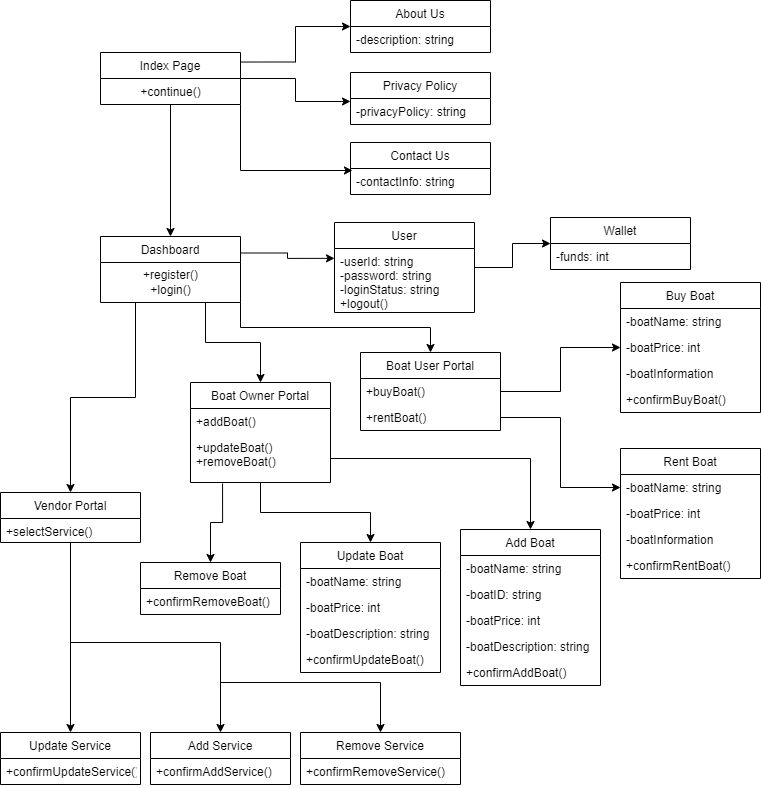

The diagram above was exported from draw.io. Its source (the exported page's mxGraphModel, read from the mxfile embedded in the PNG):
<mxGraphModel dx="2312" dy="1164" grid="1" gridSize="10" guides="1" tooltips="1" connect="1" arrows="1" fold="1" page="1" pageScale="1" pageWidth="827" pageHeight="1169" math="0" shadow="0">
  <root>
    <mxCell id="0" />
    <mxCell id="1" parent="0" />
    <mxCell id="HBHDDOaBb7jVR1tmpYPb-9" value="" style="edgeStyle=orthogonalEdgeStyle;rounded=0;orthogonalLoop=1;jettySize=auto;html=1;exitX=1;exitY=0.183;exitDx=0;exitDy=0;exitPerimeter=0;" edge="1" parent="1" source="HBHDDOaBb7jVR1tmpYPb-1" target="HBHDDOaBb7jVR1tmpYPb-5">
      <mxGeometry relative="1" as="geometry" />
    </mxCell>
    <mxCell id="HBHDDOaBb7jVR1tmpYPb-19" value="" style="edgeStyle=orthogonalEdgeStyle;rounded=0;orthogonalLoop=1;jettySize=auto;html=1;" edge="1" parent="1" source="HBHDDOaBb7jVR1tmpYPb-1" target="HBHDDOaBb7jVR1tmpYPb-15">
      <mxGeometry relative="1" as="geometry" />
    </mxCell>
    <mxCell id="HBHDDOaBb7jVR1tmpYPb-1" value="Index Page" style="swimlane;fontStyle=0;childLayout=stackLayout;horizontal=1;startSize=26;fillColor=none;horizontalStack=0;resizeParent=1;resizeParentMax=0;resizeLast=0;collapsible=1;marginBottom=0;" vertex="1" parent="1">
      <mxGeometry x="110" y="150" width="140" height="52" as="geometry" />
    </mxCell>
    <mxCell id="HBHDDOaBb7jVR1tmpYPb-5" value="About Us" style="swimlane;fontStyle=0;childLayout=stackLayout;horizontal=1;startSize=26;fillColor=none;horizontalStack=0;resizeParent=1;resizeParentMax=0;resizeLast=0;collapsible=1;marginBottom=0;" vertex="1" parent="1">
      <mxGeometry x="360" y="98" width="140" height="52" as="geometry" />
    </mxCell>
    <mxCell id="HBHDDOaBb7jVR1tmpYPb-6" value="-description: string" style="text;strokeColor=none;fillColor=none;align=left;verticalAlign=top;spacingLeft=4;spacingRight=4;overflow=hidden;rotatable=0;points=[[0,0.5],[1,0.5]];portConstraint=eastwest;" vertex="1" parent="HBHDDOaBb7jVR1tmpYPb-5">
      <mxGeometry y="26" width="140" height="26" as="geometry" />
    </mxCell>
    <mxCell id="HBHDDOaBb7jVR1tmpYPb-35" value="" style="edgeStyle=orthogonalEdgeStyle;rounded=0;orthogonalLoop=1;jettySize=auto;html=1;exitX=1;exitY=1;exitDx=0;exitDy=0;" edge="1" parent="1" source="HBHDDOaBb7jVR1tmpYPb-15" target="HBHDDOaBb7jVR1tmpYPb-31">
      <mxGeometry relative="1" as="geometry" />
    </mxCell>
    <mxCell id="HBHDDOaBb7jVR1tmpYPb-37" value="" style="edgeStyle=orthogonalEdgeStyle;rounded=0;orthogonalLoop=1;jettySize=auto;html=1;exitX=0.75;exitY=1;exitDx=0;exitDy=0;entryX=0.5;entryY=0;entryDx=0;entryDy=0;" edge="1" parent="1" source="HBHDDOaBb7jVR1tmpYPb-15" target="HBHDDOaBb7jVR1tmpYPb-51">
      <mxGeometry relative="1" as="geometry">
        <mxPoint x="270" y="460" as="targetPoint" />
      </mxGeometry>
    </mxCell>
    <mxCell id="HBHDDOaBb7jVR1tmpYPb-42" value="" style="edgeStyle=orthogonalEdgeStyle;rounded=0;orthogonalLoop=1;jettySize=auto;html=1;exitX=0.25;exitY=1;exitDx=0;exitDy=0;entryX=0.5;entryY=0;entryDx=0;entryDy=0;" edge="1" parent="1" source="HBHDDOaBb7jVR1tmpYPb-15" target="HBHDDOaBb7jVR1tmpYPb-56">
      <mxGeometry relative="1" as="geometry">
        <mxPoint x="110" y="460" as="targetPoint" />
      </mxGeometry>
    </mxCell>
    <mxCell id="HBHDDOaBb7jVR1tmpYPb-45" style="edgeStyle=orthogonalEdgeStyle;rounded=0;orthogonalLoop=1;jettySize=auto;html=1;exitX=1;exitY=0.25;exitDx=0;exitDy=0;entryX=0;entryY=0.154;entryDx=0;entryDy=0;entryPerimeter=0;" edge="1" parent="1" source="HBHDDOaBb7jVR1tmpYPb-15" target="HBHDDOaBb7jVR1tmpYPb-44">
      <mxGeometry relative="1" as="geometry" />
    </mxCell>
    <mxCell id="HBHDDOaBb7jVR1tmpYPb-15" value="Dashboard" style="swimlane;fontStyle=0;childLayout=stackLayout;horizontal=1;startSize=26;fillColor=none;horizontalStack=0;resizeParent=1;resizeParentMax=0;resizeLast=0;collapsible=1;marginBottom=0;" vertex="1" parent="1">
      <mxGeometry x="110" y="334" width="140" height="66" as="geometry" />
    </mxCell>
    <mxCell id="HBHDDOaBb7jVR1tmpYPb-46" value="+register()&lt;br&gt;+login()" style="text;html=1;align=center;verticalAlign=middle;resizable=0;points=[];autosize=1;strokeColor=none;fillColor=none;" vertex="1" parent="HBHDDOaBb7jVR1tmpYPb-15">
      <mxGeometry y="26" width="140" height="40" as="geometry" />
    </mxCell>
    <mxCell id="HBHDDOaBb7jVR1tmpYPb-20" value="Contact Us" style="swimlane;fontStyle=0;childLayout=stackLayout;horizontal=1;startSize=26;fillColor=none;horizontalStack=0;resizeParent=1;resizeParentMax=0;resizeLast=0;collapsible=1;marginBottom=0;" vertex="1" parent="1">
      <mxGeometry x="360" y="240" width="140" height="52" as="geometry" />
    </mxCell>
    <mxCell id="HBHDDOaBb7jVR1tmpYPb-21" value="-contactInfo: string" style="text;strokeColor=none;fillColor=none;align=left;verticalAlign=top;spacingLeft=4;spacingRight=4;overflow=hidden;rotatable=0;points=[[0,0.5],[1,0.5]];portConstraint=eastwest;" vertex="1" parent="HBHDDOaBb7jVR1tmpYPb-20">
      <mxGeometry y="26" width="140" height="26" as="geometry" />
    </mxCell>
    <mxCell id="HBHDDOaBb7jVR1tmpYPb-23" style="edgeStyle=orthogonalEdgeStyle;rounded=0;orthogonalLoop=1;jettySize=auto;html=1;entryX=0.014;entryY=0.077;entryDx=0;entryDy=0;entryPerimeter=0;exitX=1;exitY=1;exitDx=0;exitDy=0;" edge="1" parent="1" source="HBHDDOaBb7jVR1tmpYPb-1" target="HBHDDOaBb7jVR1tmpYPb-21">
      <mxGeometry relative="1" as="geometry">
        <mxPoint x="240" y="200" as="sourcePoint" />
      </mxGeometry>
    </mxCell>
    <mxCell id="HBHDDOaBb7jVR1tmpYPb-25" value="Privacy Policy" style="swimlane;fontStyle=0;childLayout=stackLayout;horizontal=1;startSize=26;fillColor=none;horizontalStack=0;resizeParent=1;resizeParentMax=0;resizeLast=0;collapsible=1;marginBottom=0;" vertex="1" parent="1">
      <mxGeometry x="360" y="170" width="140" height="52" as="geometry" />
    </mxCell>
    <mxCell id="HBHDDOaBb7jVR1tmpYPb-26" value="-privacyPolicy: string" style="text;strokeColor=none;fillColor=none;align=left;verticalAlign=top;spacingLeft=4;spacingRight=4;overflow=hidden;rotatable=0;points=[[0,0.5],[1,0.5]];portConstraint=eastwest;" vertex="1" parent="HBHDDOaBb7jVR1tmpYPb-25">
      <mxGeometry y="26" width="140" height="26" as="geometry" />
    </mxCell>
    <mxCell id="HBHDDOaBb7jVR1tmpYPb-28" style="edgeStyle=orthogonalEdgeStyle;rounded=0;orthogonalLoop=1;jettySize=auto;html=1;entryX=0;entryY=0.115;entryDx=0;entryDy=0;entryPerimeter=0;exitX=1;exitY=0.5;exitDx=0;exitDy=0;" edge="1" parent="1" source="HBHDDOaBb7jVR1tmpYPb-1" target="HBHDDOaBb7jVR1tmpYPb-26">
      <mxGeometry relative="1" as="geometry">
        <mxPoint x="250" y="215" as="sourcePoint" />
      </mxGeometry>
    </mxCell>
    <mxCell id="HBHDDOaBb7jVR1tmpYPb-100" value="" style="edgeStyle=orthogonalEdgeStyle;rounded=0;orthogonalLoop=1;jettySize=auto;html=1;exitX=1;exitY=0.5;exitDx=0;exitDy=0;" edge="1" parent="1" source="HBHDDOaBb7jVR1tmpYPb-32" target="HBHDDOaBb7jVR1tmpYPb-97">
      <mxGeometry relative="1" as="geometry" />
    </mxCell>
    <mxCell id="HBHDDOaBb7jVR1tmpYPb-31" value="Boat User Portal" style="swimlane;fontStyle=0;childLayout=stackLayout;horizontal=1;startSize=26;fillColor=none;horizontalStack=0;resizeParent=1;resizeParentMax=0;resizeLast=0;collapsible=1;marginBottom=0;" vertex="1" parent="1">
      <mxGeometry x="370" y="450" width="140" height="78" as="geometry">
        <mxRectangle x="370" y="450" width="130" height="30" as="alternateBounds" />
      </mxGeometry>
    </mxCell>
    <mxCell id="HBHDDOaBb7jVR1tmpYPb-32" value="+buyBoat()" style="text;strokeColor=none;fillColor=none;align=left;verticalAlign=top;spacingLeft=4;spacingRight=4;overflow=hidden;rotatable=0;points=[[0,0.5],[1,0.5]];portConstraint=eastwest;" vertex="1" parent="HBHDDOaBb7jVR1tmpYPb-31">
      <mxGeometry y="26" width="140" height="26" as="geometry" />
    </mxCell>
    <mxCell id="HBHDDOaBb7jVR1tmpYPb-33" value="+rentBoat()" style="text;strokeColor=none;fillColor=none;align=left;verticalAlign=top;spacingLeft=4;spacingRight=4;overflow=hidden;rotatable=0;points=[[0,0.5],[1,0.5]];portConstraint=eastwest;" vertex="1" parent="HBHDDOaBb7jVR1tmpYPb-31">
      <mxGeometry y="52" width="140" height="26" as="geometry" />
    </mxCell>
    <mxCell id="HBHDDOaBb7jVR1tmpYPb-91" style="edgeStyle=orthogonalEdgeStyle;rounded=0;orthogonalLoop=1;jettySize=auto;html=1;" edge="1" parent="1" source="HBHDDOaBb7jVR1tmpYPb-43" target="HBHDDOaBb7jVR1tmpYPb-92">
      <mxGeometry relative="1" as="geometry">
        <mxPoint x="570" y="370" as="targetPoint" />
      </mxGeometry>
    </mxCell>
    <mxCell id="HBHDDOaBb7jVR1tmpYPb-43" value="User" style="swimlane;fontStyle=0;childLayout=stackLayout;horizontal=1;startSize=26;fillColor=none;horizontalStack=0;resizeParent=1;resizeParentMax=0;resizeLast=0;collapsible=1;marginBottom=0;" vertex="1" parent="1">
      <mxGeometry x="344" y="320" width="140" height="90" as="geometry" />
    </mxCell>
    <mxCell id="HBHDDOaBb7jVR1tmpYPb-44" value="-userId: string&#10;-password: string&#10;-loginStatus: string&#10;+logout()" style="text;strokeColor=none;fillColor=none;align=left;verticalAlign=top;spacingLeft=4;spacingRight=4;overflow=hidden;rotatable=0;points=[[0,0.5],[1,0.5]];portConstraint=eastwest;" vertex="1" parent="HBHDDOaBb7jVR1tmpYPb-43">
      <mxGeometry y="26" width="140" height="64" as="geometry" />
    </mxCell>
    <mxCell id="HBHDDOaBb7jVR1tmpYPb-67" style="edgeStyle=orthogonalEdgeStyle;rounded=0;orthogonalLoop=1;jettySize=auto;html=1;exitX=1;exitY=0.5;exitDx=0;exitDy=0;" edge="1" parent="1" source="HBHDDOaBb7jVR1tmpYPb-53" target="HBHDDOaBb7jVR1tmpYPb-60">
      <mxGeometry relative="1" as="geometry" />
    </mxCell>
    <mxCell id="HBHDDOaBb7jVR1tmpYPb-75" value="" style="edgeStyle=orthogonalEdgeStyle;rounded=0;orthogonalLoop=1;jettySize=auto;html=1;entryX=0.5;entryY=0;entryDx=0;entryDy=0;" edge="1" parent="1" source="HBHDDOaBb7jVR1tmpYPb-51" target="HBHDDOaBb7jVR1tmpYPb-76">
      <mxGeometry relative="1" as="geometry">
        <mxPoint x="290" y="690" as="targetPoint" />
      </mxGeometry>
    </mxCell>
    <mxCell id="HBHDDOaBb7jVR1tmpYPb-51" value="Boat Owner Portal" style="swimlane;fontStyle=0;childLayout=stackLayout;horizontal=1;startSize=26;fillColor=none;horizontalStack=0;resizeParent=1;resizeParentMax=0;resizeLast=0;collapsible=1;marginBottom=0;" vertex="1" parent="1">
      <mxGeometry x="200" y="480" width="140" height="100" as="geometry" />
    </mxCell>
    <mxCell id="HBHDDOaBb7jVR1tmpYPb-52" value="+addBoat()" style="text;strokeColor=none;fillColor=none;align=left;verticalAlign=top;spacingLeft=4;spacingRight=4;overflow=hidden;rotatable=0;points=[[0,0.5],[1,0.5]];portConstraint=eastwest;" vertex="1" parent="HBHDDOaBb7jVR1tmpYPb-51">
      <mxGeometry y="26" width="140" height="26" as="geometry" />
    </mxCell>
    <mxCell id="HBHDDOaBb7jVR1tmpYPb-53" value="+updateBoat()&#10;+removeBoat()" style="text;strokeColor=none;fillColor=none;align=left;verticalAlign=top;spacingLeft=4;spacingRight=4;overflow=hidden;rotatable=0;points=[[0,0.5],[1,0.5]];portConstraint=eastwest;" vertex="1" parent="HBHDDOaBb7jVR1tmpYPb-51">
      <mxGeometry y="52" width="140" height="48" as="geometry" />
    </mxCell>
    <mxCell id="HBHDDOaBb7jVR1tmpYPb-129" style="edgeStyle=orthogonalEdgeStyle;rounded=0;orthogonalLoop=1;jettySize=auto;html=1;" edge="1" parent="1" source="HBHDDOaBb7jVR1tmpYPb-56" target="HBHDDOaBb7jVR1tmpYPb-121">
      <mxGeometry relative="1" as="geometry" />
    </mxCell>
    <mxCell id="HBHDDOaBb7jVR1tmpYPb-130" style="edgeStyle=orthogonalEdgeStyle;rounded=0;orthogonalLoop=1;jettySize=auto;html=1;entryX=0.5;entryY=0;entryDx=0;entryDy=0;" edge="1" parent="1" source="HBHDDOaBb7jVR1tmpYPb-56" target="HBHDDOaBb7jVR1tmpYPb-118">
      <mxGeometry relative="1" as="geometry">
        <Array as="points">
          <mxPoint x="80" y="740" />
          <mxPoint x="230" y="740" />
        </Array>
      </mxGeometry>
    </mxCell>
    <mxCell id="HBHDDOaBb7jVR1tmpYPb-56" value="Vendor Portal" style="swimlane;fontStyle=0;childLayout=stackLayout;horizontal=1;startSize=26;fillColor=none;horizontalStack=0;resizeParent=1;resizeParentMax=0;resizeLast=0;collapsible=1;marginBottom=0;" vertex="1" parent="1">
      <mxGeometry x="10" y="590" width="140" height="50" as="geometry" />
    </mxCell>
    <mxCell id="HBHDDOaBb7jVR1tmpYPb-57" value="+selectService()" style="text;strokeColor=none;fillColor=none;align=left;verticalAlign=top;spacingLeft=4;spacingRight=4;overflow=hidden;rotatable=0;points=[[0,0.5],[1,0.5]];portConstraint=eastwest;" vertex="1" parent="HBHDDOaBb7jVR1tmpYPb-56">
      <mxGeometry y="26" width="140" height="24" as="geometry" />
    </mxCell>
    <mxCell id="HBHDDOaBb7jVR1tmpYPb-60" value="Add Boat" style="swimlane;fontStyle=0;childLayout=stackLayout;horizontal=1;startSize=26;fillColor=none;horizontalStack=0;resizeParent=1;resizeParentMax=0;resizeLast=0;collapsible=1;marginBottom=0;" vertex="1" parent="1">
      <mxGeometry x="470" y="627" width="140" height="156" as="geometry" />
    </mxCell>
    <mxCell id="HBHDDOaBb7jVR1tmpYPb-61" value="-boatName: string" style="text;strokeColor=none;fillColor=none;align=left;verticalAlign=top;spacingLeft=4;spacingRight=4;overflow=hidden;rotatable=0;points=[[0,0.5],[1,0.5]];portConstraint=eastwest;" vertex="1" parent="HBHDDOaBb7jVR1tmpYPb-60">
      <mxGeometry y="26" width="140" height="26" as="geometry" />
    </mxCell>
    <mxCell id="HBHDDOaBb7jVR1tmpYPb-62" value="-boatID: string" style="text;strokeColor=none;fillColor=none;align=left;verticalAlign=top;spacingLeft=4;spacingRight=4;overflow=hidden;rotatable=0;points=[[0,0.5],[1,0.5]];portConstraint=eastwest;" vertex="1" parent="HBHDDOaBb7jVR1tmpYPb-60">
      <mxGeometry y="52" width="140" height="26" as="geometry" />
    </mxCell>
    <mxCell id="HBHDDOaBb7jVR1tmpYPb-63" value="-boatPrice: int" style="text;strokeColor=none;fillColor=none;align=left;verticalAlign=top;spacingLeft=4;spacingRight=4;overflow=hidden;rotatable=0;points=[[0,0.5],[1,0.5]];portConstraint=eastwest;" vertex="1" parent="HBHDDOaBb7jVR1tmpYPb-60">
      <mxGeometry y="78" width="140" height="26" as="geometry" />
    </mxCell>
    <mxCell id="HBHDDOaBb7jVR1tmpYPb-65" value="-boatDescription: string" style="text;strokeColor=none;fillColor=none;align=left;verticalAlign=top;spacingLeft=4;spacingRight=4;overflow=hidden;rotatable=0;points=[[0,0.5],[1,0.5]];portConstraint=eastwest;" vertex="1" parent="HBHDDOaBb7jVR1tmpYPb-60">
      <mxGeometry y="104" width="140" height="26" as="geometry" />
    </mxCell>
    <mxCell id="HBHDDOaBb7jVR1tmpYPb-109" value="+confirmAddBoat()" style="text;strokeColor=none;fillColor=none;align=left;verticalAlign=top;spacingLeft=4;spacingRight=4;overflow=hidden;rotatable=0;points=[[0,0.5],[1,0.5]];portConstraint=eastwest;" vertex="1" parent="HBHDDOaBb7jVR1tmpYPb-60">
      <mxGeometry y="130" width="140" height="26" as="geometry" />
    </mxCell>
    <mxCell id="HBHDDOaBb7jVR1tmpYPb-76" value="Update Boat" style="swimlane;fontStyle=0;childLayout=stackLayout;horizontal=1;startSize=26;fillColor=none;horizontalStack=0;resizeParent=1;resizeParentMax=0;resizeLast=0;collapsible=1;marginBottom=0;" vertex="1" parent="1">
      <mxGeometry x="310" y="640" width="140" height="130" as="geometry" />
    </mxCell>
    <mxCell id="HBHDDOaBb7jVR1tmpYPb-77" value="-boatName: string" style="text;strokeColor=none;fillColor=none;align=left;verticalAlign=top;spacingLeft=4;spacingRight=4;overflow=hidden;rotatable=0;points=[[0,0.5],[1,0.5]];portConstraint=eastwest;" vertex="1" parent="HBHDDOaBb7jVR1tmpYPb-76">
      <mxGeometry y="26" width="140" height="26" as="geometry" />
    </mxCell>
    <mxCell id="HBHDDOaBb7jVR1tmpYPb-79" value="-boatPrice: int" style="text;strokeColor=none;fillColor=none;align=left;verticalAlign=top;spacingLeft=4;spacingRight=4;overflow=hidden;rotatable=0;points=[[0,0.5],[1,0.5]];portConstraint=eastwest;" vertex="1" parent="HBHDDOaBb7jVR1tmpYPb-76">
      <mxGeometry y="52" width="140" height="26" as="geometry" />
    </mxCell>
    <mxCell id="HBHDDOaBb7jVR1tmpYPb-110" value="-boatDescription: string" style="text;strokeColor=none;fillColor=none;align=left;verticalAlign=top;spacingLeft=4;spacingRight=4;overflow=hidden;rotatable=0;points=[[0,0.5],[1,0.5]];portConstraint=eastwest;" vertex="1" parent="HBHDDOaBb7jVR1tmpYPb-76">
      <mxGeometry y="78" width="140" height="26" as="geometry" />
    </mxCell>
    <mxCell id="HBHDDOaBb7jVR1tmpYPb-80" value="+confirmUpdateBoat()" style="text;strokeColor=none;fillColor=none;align=left;verticalAlign=top;spacingLeft=4;spacingRight=4;overflow=hidden;rotatable=0;points=[[0,0.5],[1,0.5]];portConstraint=eastwest;" vertex="1" parent="HBHDDOaBb7jVR1tmpYPb-76">
      <mxGeometry y="104" width="140" height="26" as="geometry" />
    </mxCell>
    <mxCell id="HBHDDOaBb7jVR1tmpYPb-82" value="Remove Boat" style="swimlane;fontStyle=0;childLayout=stackLayout;horizontal=1;startSize=26;fillColor=none;horizontalStack=0;resizeParent=1;resizeParentMax=0;resizeLast=0;collapsible=1;marginBottom=0;" vertex="1" parent="1">
      <mxGeometry x="150" y="660" width="140" height="52" as="geometry">
        <mxRectangle x="160" y="640" width="110" height="30" as="alternateBounds" />
      </mxGeometry>
    </mxCell>
    <mxCell id="HBHDDOaBb7jVR1tmpYPb-112" value="+confirmRemoveBoat()" style="text;strokeColor=none;fillColor=none;align=left;verticalAlign=top;spacingLeft=4;spacingRight=4;overflow=hidden;rotatable=0;points=[[0,0.5],[1,0.5]];portConstraint=eastwest;" vertex="1" parent="HBHDDOaBb7jVR1tmpYPb-82">
      <mxGeometry y="26" width="140" height="26" as="geometry" />
    </mxCell>
    <mxCell id="HBHDDOaBb7jVR1tmpYPb-87" style="edgeStyle=orthogonalEdgeStyle;rounded=0;orthogonalLoop=1;jettySize=auto;html=1;entryX=0.5;entryY=0;entryDx=0;entryDy=0;exitX=0.229;exitY=1.021;exitDx=0;exitDy=0;exitPerimeter=0;" edge="1" parent="1" source="HBHDDOaBb7jVR1tmpYPb-53" target="HBHDDOaBb7jVR1tmpYPb-82">
      <mxGeometry relative="1" as="geometry" />
    </mxCell>
    <mxCell id="HBHDDOaBb7jVR1tmpYPb-88" value="+continue()" style="text;html=1;align=center;verticalAlign=middle;resizable=0;points=[];autosize=1;strokeColor=none;fillColor=none;" vertex="1" parent="1">
      <mxGeometry x="140" y="175" width="80" height="30" as="geometry" />
    </mxCell>
    <mxCell id="HBHDDOaBb7jVR1tmpYPb-92" value="Wallet" style="swimlane;fontStyle=0;childLayout=stackLayout;horizontal=1;startSize=26;fillColor=none;horizontalStack=0;resizeParent=1;resizeParentMax=0;resizeLast=0;collapsible=1;marginBottom=0;" vertex="1" parent="1">
      <mxGeometry x="560" y="315" width="140" height="52" as="geometry" />
    </mxCell>
    <mxCell id="HBHDDOaBb7jVR1tmpYPb-93" value="-funds: int" style="text;strokeColor=none;fillColor=none;align=left;verticalAlign=top;spacingLeft=4;spacingRight=4;overflow=hidden;rotatable=0;points=[[0,0.5],[1,0.5]];portConstraint=eastwest;" vertex="1" parent="HBHDDOaBb7jVR1tmpYPb-92">
      <mxGeometry y="26" width="140" height="26" as="geometry" />
    </mxCell>
    <mxCell id="HBHDDOaBb7jVR1tmpYPb-97" value="Buy Boat" style="swimlane;fontStyle=0;childLayout=stackLayout;horizontal=1;startSize=26;fillColor=none;horizontalStack=0;resizeParent=1;resizeParentMax=0;resizeLast=0;collapsible=1;marginBottom=0;" vertex="1" parent="1">
      <mxGeometry x="630" y="380" width="140" height="130" as="geometry">
        <mxRectangle x="370" y="450" width="130" height="30" as="alternateBounds" />
      </mxGeometry>
    </mxCell>
    <mxCell id="HBHDDOaBb7jVR1tmpYPb-98" value="-boatName: string" style="text;strokeColor=none;fillColor=none;align=left;verticalAlign=top;spacingLeft=4;spacingRight=4;overflow=hidden;rotatable=0;points=[[0,0.5],[1,0.5]];portConstraint=eastwest;" vertex="1" parent="HBHDDOaBb7jVR1tmpYPb-97">
      <mxGeometry y="26" width="140" height="26" as="geometry" />
    </mxCell>
    <mxCell id="HBHDDOaBb7jVR1tmpYPb-99" value="-boatPrice: int" style="text;strokeColor=none;fillColor=none;align=left;verticalAlign=top;spacingLeft=4;spacingRight=4;overflow=hidden;rotatable=0;points=[[0,0.5],[1,0.5]];portConstraint=eastwest;" vertex="1" parent="HBHDDOaBb7jVR1tmpYPb-97">
      <mxGeometry y="52" width="140" height="26" as="geometry" />
    </mxCell>
    <mxCell id="HBHDDOaBb7jVR1tmpYPb-113" value="-boatInformation" style="text;strokeColor=none;fillColor=none;align=left;verticalAlign=top;spacingLeft=4;spacingRight=4;overflow=hidden;rotatable=0;points=[[0,0.5],[1,0.5]];portConstraint=eastwest;" vertex="1" parent="HBHDDOaBb7jVR1tmpYPb-97">
      <mxGeometry y="78" width="140" height="26" as="geometry" />
    </mxCell>
    <mxCell id="HBHDDOaBb7jVR1tmpYPb-114" value="+confirmBuyBoat()" style="text;strokeColor=none;fillColor=none;align=left;verticalAlign=top;spacingLeft=4;spacingRight=4;overflow=hidden;rotatable=0;points=[[0,0.5],[1,0.5]];portConstraint=eastwest;" vertex="1" parent="HBHDDOaBb7jVR1tmpYPb-97">
      <mxGeometry y="104" width="140" height="26" as="geometry" />
    </mxCell>
    <mxCell id="HBHDDOaBb7jVR1tmpYPb-101" style="edgeStyle=orthogonalEdgeStyle;rounded=0;orthogonalLoop=1;jettySize=auto;html=1;exitX=1;exitY=0.5;exitDx=0;exitDy=0;entryX=0;entryY=0.5;entryDx=0;entryDy=0;" edge="1" parent="1" source="HBHDDOaBb7jVR1tmpYPb-33" target="HBHDDOaBb7jVR1tmpYPb-107">
      <mxGeometry relative="1" as="geometry">
        <mxPoint x="580" y="540" as="targetPoint" />
      </mxGeometry>
    </mxCell>
    <mxCell id="HBHDDOaBb7jVR1tmpYPb-106" value="Rent Boat" style="swimlane;fontStyle=0;childLayout=stackLayout;horizontal=1;startSize=26;fillColor=none;horizontalStack=0;resizeParent=1;resizeParentMax=0;resizeLast=0;collapsible=1;marginBottom=0;" vertex="1" parent="1">
      <mxGeometry x="630" y="546" width="140" height="130" as="geometry">
        <mxRectangle x="370" y="450" width="130" height="30" as="alternateBounds" />
      </mxGeometry>
    </mxCell>
    <mxCell id="HBHDDOaBb7jVR1tmpYPb-107" value="-boatName: string" style="text;strokeColor=none;fillColor=none;align=left;verticalAlign=top;spacingLeft=4;spacingRight=4;overflow=hidden;rotatable=0;points=[[0,0.5],[1,0.5]];portConstraint=eastwest;" vertex="1" parent="HBHDDOaBb7jVR1tmpYPb-106">
      <mxGeometry y="26" width="140" height="26" as="geometry" />
    </mxCell>
    <mxCell id="HBHDDOaBb7jVR1tmpYPb-108" value="-boatPrice: int" style="text;strokeColor=none;fillColor=none;align=left;verticalAlign=top;spacingLeft=4;spacingRight=4;overflow=hidden;rotatable=0;points=[[0,0.5],[1,0.5]];portConstraint=eastwest;" vertex="1" parent="HBHDDOaBb7jVR1tmpYPb-106">
      <mxGeometry y="52" width="140" height="26" as="geometry" />
    </mxCell>
    <mxCell id="HBHDDOaBb7jVR1tmpYPb-116" value="-boatInformation" style="text;strokeColor=none;fillColor=none;align=left;verticalAlign=top;spacingLeft=4;spacingRight=4;overflow=hidden;rotatable=0;points=[[0,0.5],[1,0.5]];portConstraint=eastwest;" vertex="1" parent="HBHDDOaBb7jVR1tmpYPb-106">
      <mxGeometry y="78" width="140" height="26" as="geometry" />
    </mxCell>
    <mxCell id="HBHDDOaBb7jVR1tmpYPb-117" value="+confirmRentBoat()" style="text;strokeColor=none;fillColor=none;align=left;verticalAlign=top;spacingLeft=4;spacingRight=4;overflow=hidden;rotatable=0;points=[[0,0.5],[1,0.5]];portConstraint=eastwest;" vertex="1" parent="HBHDDOaBb7jVR1tmpYPb-106">
      <mxGeometry y="104" width="140" height="26" as="geometry" />
    </mxCell>
    <mxCell id="HBHDDOaBb7jVR1tmpYPb-118" value="Add Service" style="swimlane;fontStyle=0;childLayout=stackLayout;horizontal=1;startSize=26;fillColor=none;horizontalStack=0;resizeParent=1;resizeParentMax=0;resizeLast=0;collapsible=1;marginBottom=0;" vertex="1" parent="1">
      <mxGeometry x="160" y="830" width="140" height="52" as="geometry" />
    </mxCell>
    <mxCell id="HBHDDOaBb7jVR1tmpYPb-119" value="+confirmAddService()" style="text;strokeColor=none;fillColor=none;align=left;verticalAlign=top;spacingLeft=4;spacingRight=4;overflow=hidden;rotatable=0;points=[[0,0.5],[1,0.5]];portConstraint=eastwest;" vertex="1" parent="HBHDDOaBb7jVR1tmpYPb-118">
      <mxGeometry y="26" width="140" height="26" as="geometry" />
    </mxCell>
    <mxCell id="HBHDDOaBb7jVR1tmpYPb-121" value="Update Service" style="swimlane;fontStyle=0;childLayout=stackLayout;horizontal=1;startSize=26;fillColor=none;horizontalStack=0;resizeParent=1;resizeParentMax=0;resizeLast=0;collapsible=1;marginBottom=0;" vertex="1" parent="1">
      <mxGeometry x="10" y="830" width="140" height="52" as="geometry" />
    </mxCell>
    <mxCell id="HBHDDOaBb7jVR1tmpYPb-122" value="+confirmUpdateService()" style="text;strokeColor=none;fillColor=none;align=left;verticalAlign=top;spacingLeft=4;spacingRight=4;overflow=hidden;rotatable=0;points=[[0,0.5],[1,0.5]];portConstraint=eastwest;" vertex="1" parent="HBHDDOaBb7jVR1tmpYPb-121">
      <mxGeometry y="26" width="140" height="26" as="geometry" />
    </mxCell>
    <mxCell id="HBHDDOaBb7jVR1tmpYPb-123" value="Remove Service" style="swimlane;fontStyle=0;childLayout=stackLayout;horizontal=1;startSize=26;fillColor=none;horizontalStack=0;resizeParent=1;resizeParentMax=0;resizeLast=0;collapsible=1;marginBottom=0;" vertex="1" parent="1">
      <mxGeometry x="310" y="830" width="160" height="52" as="geometry" />
    </mxCell>
    <mxCell id="HBHDDOaBb7jVR1tmpYPb-124" value="+confirmRemoveService()" style="text;strokeColor=none;fillColor=none;align=left;verticalAlign=top;spacingLeft=4;spacingRight=4;overflow=hidden;rotatable=0;points=[[0,0.5],[1,0.5]];portConstraint=eastwest;" vertex="1" parent="HBHDDOaBb7jVR1tmpYPb-123">
      <mxGeometry y="26" width="160" height="26" as="geometry" />
    </mxCell>
    <mxCell id="HBHDDOaBb7jVR1tmpYPb-132" value="" style="endArrow=classic;html=1;rounded=0;entryX=0.5;entryY=0;entryDx=0;entryDy=0;" edge="1" parent="1" target="HBHDDOaBb7jVR1tmpYPb-123">
      <mxGeometry width="50" height="50" relative="1" as="geometry">
        <mxPoint x="230" y="780" as="sourcePoint" />
        <mxPoint x="370" y="820" as="targetPoint" />
        <Array as="points">
          <mxPoint x="390" y="780" />
        </Array>
      </mxGeometry>
    </mxCell>
  </root>
</mxGraphModel>